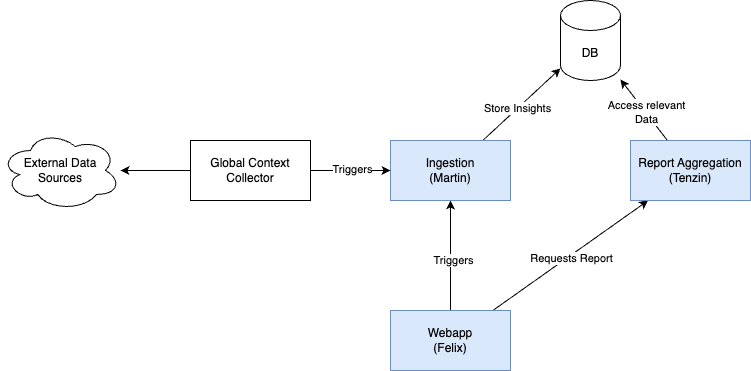

The diagram above was exported from draw.io. Its source (the exported page's mxGraphModel, read from the mxfile embedded in the PNG):
<mxGraphModel dx="1774" dy="835" grid="1" gridSize="10" guides="1" tooltips="1" connect="1" arrows="1" fold="1" page="1" pageScale="1" pageWidth="827" pageHeight="1169" math="0" shadow="0">
  <root>
    <mxCell id="0" />
    <mxCell id="1" parent="0" />
    <mxCell id="5" style="edgeStyle=none;html=1;" edge="1" parent="1" source="2" target="3">
      <mxGeometry relative="1" as="geometry" />
    </mxCell>
    <mxCell id="6" value="Triggers" style="edgeLabel;html=1;align=center;verticalAlign=middle;resizable=0;points=[];" vertex="1" connectable="0" parent="5">
      <mxGeometry x="-0.0716" y="-2" relative="1" as="geometry">
        <mxPoint as="offset" />
      </mxGeometry>
    </mxCell>
    <mxCell id="15" style="edgeStyle=none;html=1;" edge="1" parent="1" source="2" target="4">
      <mxGeometry relative="1" as="geometry" />
    </mxCell>
    <mxCell id="16" value="Requests Report" style="edgeLabel;html=1;align=center;verticalAlign=middle;resizable=0;points=[];" vertex="1" connectable="0" parent="15">
      <mxGeometry x="0.001" y="-1" relative="1" as="geometry">
        <mxPoint y="1" as="offset" />
      </mxGeometry>
    </mxCell>
    <mxCell id="2" value="Webapp&lt;div&gt;(Felix)&lt;/div&gt;" style="rounded=0;whiteSpace=wrap;html=1;fillColor=#dae8fc;strokeColor=#6c8ebf;" vertex="1" parent="1">
      <mxGeometry x="80" y="360" width="120" height="60" as="geometry" />
    </mxCell>
    <mxCell id="14" style="edgeStyle=none;html=1;" edge="1" parent="1" source="3" target="13">
      <mxGeometry relative="1" as="geometry" />
    </mxCell>
    <mxCell id="19" value="Store Insights" style="edgeLabel;html=1;align=center;verticalAlign=middle;resizable=0;points=[];" vertex="1" connectable="0" parent="14">
      <mxGeometry x="-0.1235" y="1" relative="1" as="geometry">
        <mxPoint x="1" as="offset" />
      </mxGeometry>
    </mxCell>
    <mxCell id="3" value="Ingestion&lt;br&gt;(Martin)" style="rounded=0;whiteSpace=wrap;html=1;fillColor=#dae8fc;strokeColor=#6c8ebf;" vertex="1" parent="1">
      <mxGeometry x="80" y="190" width="120" height="60" as="geometry" />
    </mxCell>
    <mxCell id="17" style="edgeStyle=none;html=1;" edge="1" parent="1" source="4" target="13">
      <mxGeometry relative="1" as="geometry" />
    </mxCell>
    <mxCell id="18" value="Access relevant&lt;br&gt;Data" style="edgeLabel;html=1;align=center;verticalAlign=middle;resizable=0;points=[];" vertex="1" connectable="0" parent="17">
      <mxGeometry x="-0.0711" y="-1" relative="1" as="geometry">
        <mxPoint as="offset" />
      </mxGeometry>
    </mxCell>
    <mxCell id="4" value="Report Aggregation&lt;br&gt;(Tenzin)" style="rounded=0;whiteSpace=wrap;html=1;fillColor=#dae8fc;strokeColor=#6c8ebf;" vertex="1" parent="1">
      <mxGeometry x="320" y="190" width="120" height="60" as="geometry" />
    </mxCell>
    <mxCell id="7" value="External Data Sources" style="ellipse;shape=cloud;whiteSpace=wrap;html=1;" vertex="1" parent="1">
      <mxGeometry x="-310" y="180" width="120" height="80" as="geometry" />
    </mxCell>
    <mxCell id="10" style="edgeStyle=none;html=1;" edge="1" parent="1" source="9" target="7">
      <mxGeometry relative="1" as="geometry" />
    </mxCell>
    <mxCell id="11" style="edgeStyle=none;html=1;" edge="1" parent="1" source="9" target="3">
      <mxGeometry relative="1" as="geometry" />
    </mxCell>
    <mxCell id="12" value="Triggers" style="edgeLabel;html=1;align=center;verticalAlign=middle;resizable=0;points=[];" vertex="1" connectable="0" parent="11">
      <mxGeometry x="0.0347" y="2" relative="1" as="geometry">
        <mxPoint as="offset" />
      </mxGeometry>
    </mxCell>
    <mxCell id="9" value="Global Context&lt;div&gt;Collector&lt;/div&gt;" style="rounded=0;whiteSpace=wrap;html=1;" vertex="1" parent="1">
      <mxGeometry x="-120" y="190" width="120" height="60" as="geometry" />
    </mxCell>
    <mxCell id="13" value="DB" style="shape=cylinder3;whiteSpace=wrap;html=1;boundedLbl=1;backgroundOutline=1;size=15;" vertex="1" parent="1">
      <mxGeometry x="250" y="50" width="60" height="80" as="geometry" />
    </mxCell>
  </root>
</mxGraphModel>